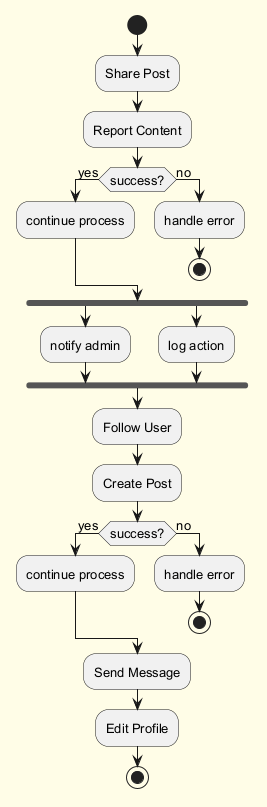

The diagram above was rendered by PlantUML. Its source (embedded in the PNG):
@startuml
skinparam backgroundColor #FFFDE7
skinparam classBackgroundColor #FFF9C4
skinparam classBorderColor #F57F17
skinparam defaultFontSize 13
start
:Share Post;
:Report Content;
if (success?) then (yes)
:continue process;
else (no)
:handle error;
stop
endif
fork
:notify admin;
fork again
:log action;
end fork
:Follow User;
:Create Post;
if (success?) then (yes)
:continue process;
else (no)
:handle error;
stop
endif
:Send Message;
:Edit Profile;
stop
@enduml